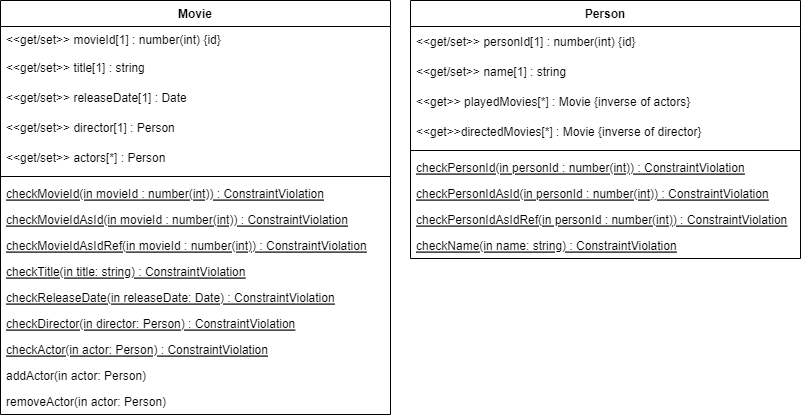

The diagram above was exported from draw.io. Its source (the exported page's mxGraphModel, read from the mxfile embedded in the PNG):
<mxGraphModel dx="1422" dy="857" grid="1" gridSize="10" guides="1" tooltips="1" connect="1" arrows="1" fold="1" page="1" pageScale="1" pageWidth="827" pageHeight="1169" math="0" shadow="0">
  <root>
    <mxCell id="0" />
    <mxCell id="1" parent="0" />
    <mxCell id="g7wfrrgGt8lTVPdzTjBS-12" value="Movie" style="swimlane;fontStyle=1;align=center;verticalAlign=top;childLayout=stackLayout;horizontal=1;startSize=26;horizontalStack=0;resizeParent=1;resizeParentMax=0;resizeLast=0;collapsible=1;marginBottom=0;" vertex="1" parent="1">
      <mxGeometry x="10" y="437" width="390" height="414" as="geometry" />
    </mxCell>
    <mxCell id="g7wfrrgGt8lTVPdzTjBS-13" value="&lt;&lt;get/set&gt;&gt; movieId[1] : number(int) {id}" style="text;strokeColor=none;fillColor=none;align=left;verticalAlign=top;spacingLeft=4;spacingRight=4;overflow=hidden;rotatable=0;points=[[0,0.5],[1,0.5]];portConstraint=eastwest;" vertex="1" parent="g7wfrrgGt8lTVPdzTjBS-12">
      <mxGeometry y="26" width="390" height="26" as="geometry" />
    </mxCell>
    <mxCell id="g7wfrrgGt8lTVPdzTjBS-20" value="&lt;&lt;get/set&gt;&gt; title[1] : string" style="text;strokeColor=none;fillColor=none;align=left;verticalAlign=middle;spacingLeft=4;spacingRight=4;overflow=hidden;points=[[0,0.5],[1,0.5]];portConstraint=eastwest;rotatable=0;" vertex="1" parent="g7wfrrgGt8lTVPdzTjBS-12">
      <mxGeometry y="52" width="390" height="30" as="geometry" />
    </mxCell>
    <mxCell id="g7wfrrgGt8lTVPdzTjBS-21" value="&lt;&lt;get/set&gt;&gt; releaseDate[1] : Date" style="text;strokeColor=none;fillColor=none;align=left;verticalAlign=middle;spacingLeft=4;spacingRight=4;overflow=hidden;points=[[0,0.5],[1,0.5]];portConstraint=eastwest;rotatable=0;" vertex="1" parent="g7wfrrgGt8lTVPdzTjBS-12">
      <mxGeometry y="82" width="390" height="30" as="geometry" />
    </mxCell>
    <mxCell id="g7wfrrgGt8lTVPdzTjBS-22" value="&lt;&lt;get/set&gt;&gt; director[1] : Person" style="text;strokeColor=none;fillColor=none;align=left;verticalAlign=middle;spacingLeft=4;spacingRight=4;overflow=hidden;points=[[0,0.5],[1,0.5]];portConstraint=eastwest;rotatable=0;" vertex="1" parent="g7wfrrgGt8lTVPdzTjBS-12">
      <mxGeometry y="112" width="390" height="30" as="geometry" />
    </mxCell>
    <mxCell id="g7wfrrgGt8lTVPdzTjBS-23" value="&lt;&lt;get/set&gt;&gt; actors[*] : Person" style="text;strokeColor=none;fillColor=none;align=left;verticalAlign=middle;spacingLeft=4;spacingRight=4;overflow=hidden;points=[[0,0.5],[1,0.5]];portConstraint=eastwest;rotatable=0;" vertex="1" parent="g7wfrrgGt8lTVPdzTjBS-12">
      <mxGeometry y="142" width="390" height="30" as="geometry" />
    </mxCell>
    <mxCell id="g7wfrrgGt8lTVPdzTjBS-14" value="" style="line;strokeWidth=1;fillColor=none;align=left;verticalAlign=middle;spacingTop=-1;spacingLeft=3;spacingRight=3;rotatable=0;labelPosition=right;points=[];portConstraint=eastwest;" vertex="1" parent="g7wfrrgGt8lTVPdzTjBS-12">
      <mxGeometry y="172" width="390" height="8" as="geometry" />
    </mxCell>
    <mxCell id="g7wfrrgGt8lTVPdzTjBS-15" value="checkMovieId(in movieId : number(int)) : ConstraintViolation" style="text;strokeColor=none;fillColor=none;align=left;verticalAlign=top;spacingLeft=4;spacingRight=4;overflow=hidden;rotatable=0;points=[[0,0.5],[1,0.5]];portConstraint=eastwest;fontStyle=4" vertex="1" parent="g7wfrrgGt8lTVPdzTjBS-12">
      <mxGeometry y="180" width="390" height="26" as="geometry" />
    </mxCell>
    <mxCell id="g7wfrrgGt8lTVPdzTjBS-32" value="checkMovieIdAsId(in movieId : number(int)) : ConstraintViolation" style="text;strokeColor=none;fillColor=none;align=left;verticalAlign=top;spacingLeft=4;spacingRight=4;overflow=hidden;rotatable=0;points=[[0,0.5],[1,0.5]];portConstraint=eastwest;fontStyle=4" vertex="1" parent="g7wfrrgGt8lTVPdzTjBS-12">
      <mxGeometry y="206" width="390" height="26" as="geometry" />
    </mxCell>
    <mxCell id="g7wfrrgGt8lTVPdzTjBS-33" value="checkMovieIdAsIdRef(in movieId : number(int)) : ConstraintViolation" style="text;strokeColor=none;fillColor=none;align=left;verticalAlign=top;spacingLeft=4;spacingRight=4;overflow=hidden;rotatable=0;points=[[0,0.5],[1,0.5]];portConstraint=eastwest;fontStyle=4" vertex="1" parent="g7wfrrgGt8lTVPdzTjBS-12">
      <mxGeometry y="232" width="390" height="26" as="geometry" />
    </mxCell>
    <mxCell id="g7wfrrgGt8lTVPdzTjBS-34" value="checkTitle(in title: string) : ConstraintViolation" style="text;strokeColor=none;fillColor=none;align=left;verticalAlign=top;spacingLeft=4;spacingRight=4;overflow=hidden;rotatable=0;points=[[0,0.5],[1,0.5]];portConstraint=eastwest;fontStyle=4" vertex="1" parent="g7wfrrgGt8lTVPdzTjBS-12">
      <mxGeometry y="258" width="390" height="26" as="geometry" />
    </mxCell>
    <mxCell id="g7wfrrgGt8lTVPdzTjBS-35" value="checkReleaseDate(in releaseDate: Date) : ConstraintViolation" style="text;strokeColor=none;fillColor=none;align=left;verticalAlign=top;spacingLeft=4;spacingRight=4;overflow=hidden;rotatable=0;points=[[0,0.5],[1,0.5]];portConstraint=eastwest;fontStyle=4" vertex="1" parent="g7wfrrgGt8lTVPdzTjBS-12">
      <mxGeometry y="284" width="390" height="26" as="geometry" />
    </mxCell>
    <mxCell id="g7wfrrgGt8lTVPdzTjBS-36" value="checkDirector(in director: Person) : ConstraintViolation" style="text;strokeColor=none;fillColor=none;align=left;verticalAlign=top;spacingLeft=4;spacingRight=4;overflow=hidden;rotatable=0;points=[[0,0.5],[1,0.5]];portConstraint=eastwest;fontStyle=4" vertex="1" parent="g7wfrrgGt8lTVPdzTjBS-12">
      <mxGeometry y="310" width="390" height="26" as="geometry" />
    </mxCell>
    <mxCell id="g7wfrrgGt8lTVPdzTjBS-37" value="checkActor(in actor: Person) : ConstraintViolation" style="text;strokeColor=none;fillColor=none;align=left;verticalAlign=top;spacingLeft=4;spacingRight=4;overflow=hidden;rotatable=0;points=[[0,0.5],[1,0.5]];portConstraint=eastwest;fontStyle=4" vertex="1" parent="g7wfrrgGt8lTVPdzTjBS-12">
      <mxGeometry y="336" width="390" height="26" as="geometry" />
    </mxCell>
    <mxCell id="g7wfrrgGt8lTVPdzTjBS-38" value="addActor(in actor: Person)" style="text;strokeColor=none;fillColor=none;align=left;verticalAlign=top;spacingLeft=4;spacingRight=4;overflow=hidden;rotatable=0;points=[[0,0.5],[1,0.5]];portConstraint=eastwest;" vertex="1" parent="g7wfrrgGt8lTVPdzTjBS-12">
      <mxGeometry y="362" width="390" height="26" as="geometry" />
    </mxCell>
    <mxCell id="g7wfrrgGt8lTVPdzTjBS-40" value="removeActor(in actor: Person)" style="text;strokeColor=none;fillColor=none;align=left;verticalAlign=top;spacingLeft=4;spacingRight=4;overflow=hidden;rotatable=0;points=[[0,0.5],[1,0.5]];portConstraint=eastwest;" vertex="1" parent="g7wfrrgGt8lTVPdzTjBS-12">
      <mxGeometry y="388" width="390" height="26" as="geometry" />
    </mxCell>
    <mxCell id="g7wfrrgGt8lTVPdzTjBS-24" value="Person&#10;" style="swimlane;fontStyle=1;align=center;verticalAlign=top;childLayout=stackLayout;horizontal=1;startSize=26;horizontalStack=0;resizeParent=1;resizeParentMax=0;resizeLast=0;collapsible=1;marginBottom=0;" vertex="1" parent="1">
      <mxGeometry x="420" y="437" width="390" height="258" as="geometry" />
    </mxCell>
    <mxCell id="g7wfrrgGt8lTVPdzTjBS-28" value="&lt;&lt;get/set&gt;&gt; personId[1] : number(int) {id}" style="text;strokeColor=none;fillColor=none;align=left;verticalAlign=middle;spacingLeft=4;spacingRight=4;overflow=hidden;points=[[0,0.5],[1,0.5]];portConstraint=eastwest;rotatable=0;" vertex="1" parent="g7wfrrgGt8lTVPdzTjBS-24">
      <mxGeometry y="26" width="390" height="30" as="geometry" />
    </mxCell>
    <mxCell id="g7wfrrgGt8lTVPdzTjBS-29" value="&lt;&lt;get/set&gt;&gt; name[1] : string" style="text;strokeColor=none;fillColor=none;align=left;verticalAlign=middle;spacingLeft=4;spacingRight=4;overflow=hidden;points=[[0,0.5],[1,0.5]];portConstraint=eastwest;rotatable=0;" vertex="1" parent="g7wfrrgGt8lTVPdzTjBS-24">
      <mxGeometry y="56" width="390" height="30" as="geometry" />
    </mxCell>
    <mxCell id="g7wfrrgGt8lTVPdzTjBS-30" value="&lt;&lt;get&gt;&gt; playedMovies[*] : Movie {inverse of actors}" style="text;strokeColor=none;fillColor=none;align=left;verticalAlign=middle;spacingLeft=4;spacingRight=4;overflow=hidden;points=[[0,0.5],[1,0.5]];portConstraint=eastwest;rotatable=0;" vertex="1" parent="g7wfrrgGt8lTVPdzTjBS-24">
      <mxGeometry y="86" width="390" height="30" as="geometry" />
    </mxCell>
    <mxCell id="g7wfrrgGt8lTVPdzTjBS-31" value="&lt;&lt;get&gt;&gt;directedMovies[*] : Movie {inverse of director} " style="text;strokeColor=none;fillColor=none;align=left;verticalAlign=middle;spacingLeft=4;spacingRight=4;overflow=hidden;points=[[0,0.5],[1,0.5]];portConstraint=eastwest;rotatable=0;" vertex="1" parent="g7wfrrgGt8lTVPdzTjBS-24">
      <mxGeometry y="116" width="390" height="30" as="geometry" />
    </mxCell>
    <mxCell id="g7wfrrgGt8lTVPdzTjBS-26" value="" style="line;strokeWidth=1;fillColor=none;align=left;verticalAlign=middle;spacingTop=-1;spacingLeft=3;spacingRight=3;rotatable=0;labelPosition=right;points=[];portConstraint=eastwest;" vertex="1" parent="g7wfrrgGt8lTVPdzTjBS-24">
      <mxGeometry y="146" width="390" height="8" as="geometry" />
    </mxCell>
    <mxCell id="g7wfrrgGt8lTVPdzTjBS-42" value="checkPersonId(in personId : number(int)) : ConstraintViolation" style="text;strokeColor=none;fillColor=none;align=left;verticalAlign=top;spacingLeft=4;spacingRight=4;overflow=hidden;rotatable=0;points=[[0,0.5],[1,0.5]];portConstraint=eastwest;fontStyle=4" vertex="1" parent="g7wfrrgGt8lTVPdzTjBS-24">
      <mxGeometry y="154" width="390" height="26" as="geometry" />
    </mxCell>
    <mxCell id="g7wfrrgGt8lTVPdzTjBS-44" value="checkPersonIdAsId(in personId : number(int)) : ConstraintViolation" style="text;strokeColor=none;fillColor=none;align=left;verticalAlign=top;spacingLeft=4;spacingRight=4;overflow=hidden;rotatable=0;points=[[0,0.5],[1,0.5]];portConstraint=eastwest;fontStyle=4" vertex="1" parent="g7wfrrgGt8lTVPdzTjBS-24">
      <mxGeometry y="180" width="390" height="26" as="geometry" />
    </mxCell>
    <mxCell id="g7wfrrgGt8lTVPdzTjBS-45" value="checkPersonIdAsIdRef(in personId : number(int)) : ConstraintViolation" style="text;strokeColor=none;fillColor=none;align=left;verticalAlign=top;spacingLeft=4;spacingRight=4;overflow=hidden;rotatable=0;points=[[0,0.5],[1,0.5]];portConstraint=eastwest;fontStyle=4" vertex="1" parent="g7wfrrgGt8lTVPdzTjBS-24">
      <mxGeometry y="206" width="390" height="26" as="geometry" />
    </mxCell>
    <mxCell id="g7wfrrgGt8lTVPdzTjBS-41" value="checkName(in name: string) : ConstraintViolation" style="text;strokeColor=none;fillColor=none;align=left;verticalAlign=top;spacingLeft=4;spacingRight=4;overflow=hidden;rotatable=0;points=[[0,0.5],[1,0.5]];portConstraint=eastwest;fontStyle=4" vertex="1" parent="g7wfrrgGt8lTVPdzTjBS-24">
      <mxGeometry y="232" width="390" height="26" as="geometry" />
    </mxCell>
  </root>
</mxGraphModel>